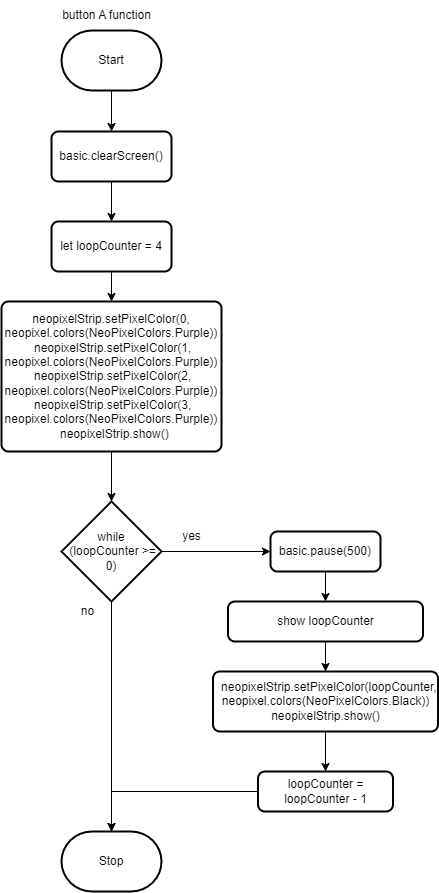

The diagram above was exported from draw.io. Its source (the exported page's mxGraphModel, read from the mxfile embedded in the PNG):
<mxGraphModel dx="532" dy="436" grid="1" gridSize="10" guides="1" tooltips="1" connect="1" arrows="1" fold="1" page="1" pageScale="1" pageWidth="850" pageHeight="1100" math="0" shadow="0">
  <root>
    <mxCell id="0" />
    <mxCell id="1" parent="0" />
    <mxCell id="8" value="" style="edgeStyle=orthogonalEdgeStyle;html=1;rounded=0;" parent="1" source="2" target="7" edge="1">
      <mxGeometry relative="1" as="geometry" />
    </mxCell>
    <mxCell id="2" value="Start" style="strokeWidth=2;html=1;shape=mxgraph.flowchart.terminator;whiteSpace=wrap;" parent="1" vertex="1">
      <mxGeometry x="371" y="79" width="100" height="60" as="geometry" />
    </mxCell>
    <mxCell id="3" value="Stop" style="strokeWidth=2;html=1;shape=mxgraph.flowchart.terminator;whiteSpace=wrap;" parent="1" vertex="1">
      <mxGeometry x="371" y="880" width="100" height="60" as="geometry" />
    </mxCell>
    <mxCell id="6" value="button A function" style="text;html=1;align=center;verticalAlign=middle;resizable=0;points=[];autosize=1;strokeColor=none;fillColor=none;" parent="1" vertex="1">
      <mxGeometry x="361" y="49" width="110" height="30" as="geometry" />
    </mxCell>
    <mxCell id="10" value="" style="edgeStyle=orthogonalEdgeStyle;html=1;rounded=0;" parent="1" source="7" target="9" edge="1">
      <mxGeometry relative="1" as="geometry" />
    </mxCell>
    <mxCell id="7" value="basic.clearScreen()" style="rounded=1;whiteSpace=wrap;html=1;absoluteArcSize=1;arcSize=14;strokeWidth=2;" parent="1" vertex="1">
      <mxGeometry x="361" y="180" width="120" height="50" as="geometry" />
    </mxCell>
    <mxCell id="15" value="" style="edgeStyle=orthogonalEdgeStyle;html=1;rounded=0;" parent="1" source="9" target="14" edge="1">
      <mxGeometry relative="1" as="geometry" />
    </mxCell>
    <mxCell id="9" value="let loopCounter = 4" style="rounded=1;whiteSpace=wrap;html=1;absoluteArcSize=1;arcSize=14;strokeWidth=2;" parent="1" vertex="1">
      <mxGeometry x="361" y="270" width="120" height="50" as="geometry" />
    </mxCell>
    <mxCell id="13" value="" style="edgeStyle=orthogonalEdgeStyle;html=1;rounded=0;" parent="1" source="11" target="3" edge="1">
      <mxGeometry relative="1" as="geometry" />
    </mxCell>
    <mxCell id="21" value="" style="edgeStyle=orthogonalEdgeStyle;html=1;rounded=0;" parent="1" source="11" target="17" edge="1">
      <mxGeometry relative="1" as="geometry" />
    </mxCell>
    <mxCell id="11" value="while&lt;br&gt;&amp;nbsp;(loopCounter &amp;gt;= 0)" style="strokeWidth=2;html=1;shape=mxgraph.flowchart.decision;whiteSpace=wrap;" parent="1" vertex="1">
      <mxGeometry x="371" y="550" width="100" height="100" as="geometry" />
    </mxCell>
    <mxCell id="16" value="" style="edgeStyle=orthogonalEdgeStyle;html=1;rounded=0;" parent="1" source="14" target="11" edge="1">
      <mxGeometry relative="1" as="geometry" />
    </mxCell>
    <mxCell id="14" value="&lt;div&gt;neopixelStrip.setPixelColor(0, neopixel.colors(NeoPixelColors.Purple))&lt;/div&gt;&lt;div&gt;&amp;nbsp;neopixelStrip.setPixelColor(1, neopixel.colors(NeoPixelColors.Purple))&lt;/div&gt;&lt;div&gt;&amp;nbsp;neopixelStrip.setPixelColor(2, neopixel.colors(NeoPixelColors.Purple))&lt;/div&gt;&lt;div&gt;&amp;nbsp;neopixelStrip.setPixelColor(3, neopixel.colors(NeoPixelColors.Purple))&lt;/div&gt;&lt;div&gt;&amp;nbsp; neopixelStrip.show()&lt;/div&gt;" style="rounded=1;whiteSpace=wrap;html=1;absoluteArcSize=1;arcSize=14;strokeWidth=2;" parent="1" vertex="1">
      <mxGeometry x="311" y="350" width="220" height="150" as="geometry" />
    </mxCell>
    <mxCell id="23" value="" style="edgeStyle=orthogonalEdgeStyle;html=1;rounded=0;" parent="1" source="17" target="18" edge="1">
      <mxGeometry relative="1" as="geometry" />
    </mxCell>
    <mxCell id="17" value="basic.pause(500)" style="rounded=1;whiteSpace=wrap;html=1;absoluteArcSize=1;arcSize=14;strokeWidth=2;" parent="1" vertex="1">
      <mxGeometry x="580" y="580" width="110" height="40" as="geometry" />
    </mxCell>
    <mxCell id="25" value="" style="edgeStyle=orthogonalEdgeStyle;html=1;rounded=0;" parent="1" source="18" target="19" edge="1">
      <mxGeometry relative="1" as="geometry" />
    </mxCell>
    <mxCell id="18" value="show loopCounter" style="rounded=1;whiteSpace=wrap;html=1;absoluteArcSize=1;arcSize=14;strokeWidth=2;" parent="1" vertex="1">
      <mxGeometry x="537.5" y="650" width="195" height="40" as="geometry" />
    </mxCell>
    <mxCell id="26" value="" style="edgeStyle=orthogonalEdgeStyle;html=1;rounded=0;" parent="1" source="19" target="20" edge="1">
      <mxGeometry relative="1" as="geometry" />
    </mxCell>
    <mxCell id="19" value="&lt;div&gt;&amp;nbsp; neopixelStrip.setPixelColor(loopCounter, neopixel.colors(NeoPixelColors.Black))&lt;/div&gt;&lt;div&gt;neopixelStrip.show()&lt;br&gt;&lt;/div&gt;" style="rounded=1;whiteSpace=wrap;html=1;absoluteArcSize=1;arcSize=14;strokeWidth=2;" parent="1" vertex="1">
      <mxGeometry x="522.5" y="720" width="225" height="60" as="geometry" />
    </mxCell>
    <mxCell id="27" style="edgeStyle=orthogonalEdgeStyle;html=1;entryX=0.5;entryY=0;entryDx=0;entryDy=0;entryPerimeter=0;rounded=0;" parent="1" source="20" target="3" edge="1">
      <mxGeometry relative="1" as="geometry" />
    </mxCell>
    <mxCell id="20" value="loopCounter = loopCounter - 1" style="rounded=1;whiteSpace=wrap;html=1;absoluteArcSize=1;arcSize=14;strokeWidth=2;" parent="1" vertex="1">
      <mxGeometry x="567.5" y="820" width="135" height="40" as="geometry" />
    </mxCell>
    <mxCell id="28" value="yes" style="text;html=1;align=center;verticalAlign=middle;resizable=0;points=[];autosize=1;strokeColor=none;fillColor=none;" parent="1" vertex="1">
      <mxGeometry x="481" y="570" width="40" height="30" as="geometry" />
    </mxCell>
    <mxCell id="29" value="no" style="text;html=1;align=center;verticalAlign=middle;resizable=0;points=[];autosize=1;strokeColor=none;fillColor=none;" parent="1" vertex="1">
      <mxGeometry x="377" y="645" width="40" height="30" as="geometry" />
    </mxCell>
  </root>
</mxGraphModel>